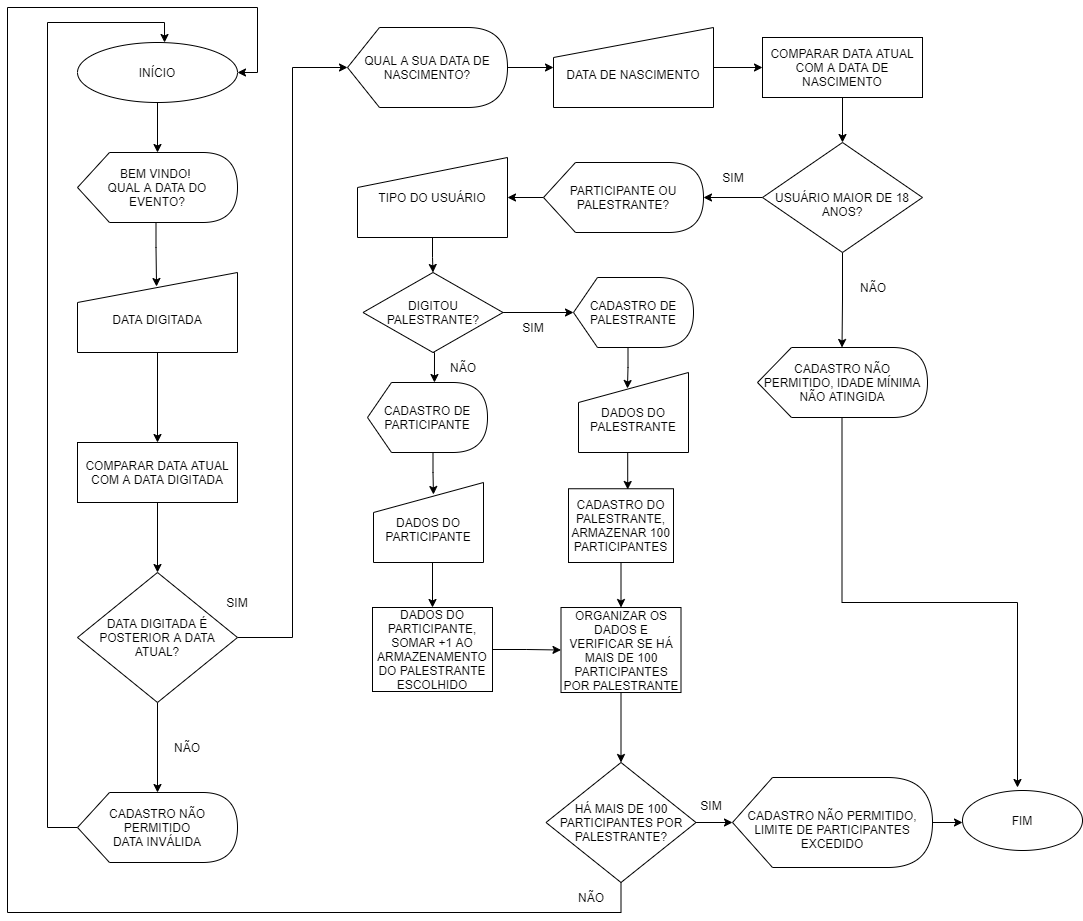

The diagram above was exported from draw.io. Its source (the exported page's mxGraphModel, read from the mxfile embedded in the PNG):
<mxGraphModel dx="967" dy="2104" grid="1" gridSize="10" guides="1" tooltips="1" connect="1" arrows="1" fold="1" page="1" pageScale="1" pageWidth="1169" pageHeight="827" math="0" shadow="0">
  <root>
    <mxCell id="0" />
    <mxCell id="1" parent="0" />
    <mxCell id="8IKX43_oWWRkwebkH2KH-5" style="edgeStyle=orthogonalEdgeStyle;rounded=0;orthogonalLoop=1;jettySize=auto;html=1;exitX=0.5;exitY=1;exitDx=0;exitDy=0;" edge="1" parent="1" source="8IKX43_oWWRkwebkH2KH-1" target="8IKX43_oWWRkwebkH2KH-3">
      <mxGeometry relative="1" as="geometry" />
    </mxCell>
    <mxCell id="8IKX43_oWWRkwebkH2KH-1" value="INÍCIO" style="ellipse;whiteSpace=wrap;html=1;" vertex="1" parent="1">
      <mxGeometry x="110" y="-1585" width="160" height="60" as="geometry" />
    </mxCell>
    <mxCell id="8IKX43_oWWRkwebkH2KH-7" style="edgeStyle=orthogonalEdgeStyle;rounded=0;orthogonalLoop=1;jettySize=auto;html=1;exitX=0;exitY=0;exitDx=78.5;exitDy=70;exitPerimeter=0;entryX=0.494;entryY=0.175;entryDx=0;entryDy=0;entryPerimeter=0;" edge="1" parent="1" source="8IKX43_oWWRkwebkH2KH-3" target="8IKX43_oWWRkwebkH2KH-6">
      <mxGeometry relative="1" as="geometry">
        <mxPoint x="189" y="-1355" as="targetPoint" />
      </mxGeometry>
    </mxCell>
    <mxCell id="8IKX43_oWWRkwebkH2KH-3" value="BEM VINDO! &lt;br&gt;QUAL A DATA DO EVENTO?" style="shape=display;whiteSpace=wrap;html=1;size=0.2;" vertex="1" parent="1">
      <mxGeometry x="110" y="-1475" width="160" height="70" as="geometry" />
    </mxCell>
    <mxCell id="8IKX43_oWWRkwebkH2KH-20" value="" style="edgeStyle=orthogonalEdgeStyle;rounded=0;orthogonalLoop=1;jettySize=auto;html=1;" edge="1" parent="1" source="8IKX43_oWWRkwebkH2KH-6" target="8IKX43_oWWRkwebkH2KH-19">
      <mxGeometry relative="1" as="geometry" />
    </mxCell>
    <mxCell id="8IKX43_oWWRkwebkH2KH-6" value="&lt;br&gt;DATA DIGITADA" style="shape=manualInput;whiteSpace=wrap;html=1;" vertex="1" parent="1">
      <mxGeometry x="110" y="-1355" width="160" height="80" as="geometry" />
    </mxCell>
    <mxCell id="8IKX43_oWWRkwebkH2KH-47" style="edgeStyle=orthogonalEdgeStyle;rounded=0;orthogonalLoop=1;jettySize=auto;html=1;exitX=0.5;exitY=1;exitDx=0;exitDy=0;entryX=0;entryY=0;entryDx=84.5;entryDy=0;entryPerimeter=0;" edge="1" parent="1" source="8IKX43_oWWRkwebkH2KH-8" target="8IKX43_oWWRkwebkH2KH-14">
      <mxGeometry relative="1" as="geometry" />
    </mxCell>
    <mxCell id="8IKX43_oWWRkwebkH2KH-48" style="edgeStyle=orthogonalEdgeStyle;rounded=0;orthogonalLoop=1;jettySize=auto;html=1;exitX=0;exitY=0.5;exitDx=0;exitDy=0;" edge="1" parent="1" source="8IKX43_oWWRkwebkH2KH-8">
      <mxGeometry relative="1" as="geometry">
        <mxPoint x="736" y="-1430" as="targetPoint" />
      </mxGeometry>
    </mxCell>
    <mxCell id="8IKX43_oWWRkwebkH2KH-8" value="&lt;br&gt;USUÁRIO MAIOR DE 18 ANOS?" style="rhombus;whiteSpace=wrap;html=1;" vertex="1" parent="1">
      <mxGeometry x="795" y="-1485" width="160" height="110" as="geometry" />
    </mxCell>
    <mxCell id="8IKX43_oWWRkwebkH2KH-124" style="edgeStyle=orthogonalEdgeStyle;rounded=0;orthogonalLoop=1;jettySize=auto;html=1;exitX=0;exitY=0;exitDx=84.5;exitDy=70;exitPerimeter=0;" edge="1" parent="1" source="8IKX43_oWWRkwebkH2KH-14">
      <mxGeometry relative="1" as="geometry">
        <mxPoint x="1050" y="-840" as="targetPoint" />
      </mxGeometry>
    </mxCell>
    <mxCell id="8IKX43_oWWRkwebkH2KH-14" value="CADASTRO NÃO PERMITIDO, IDADE MÍNIMA NÃO ATINGIDA" style="shape=display;whiteSpace=wrap;html=1;size=0.2;" vertex="1" parent="1">
      <mxGeometry x="790" y="-1280" width="170" height="70" as="geometry" />
    </mxCell>
    <mxCell id="8IKX43_oWWRkwebkH2KH-16" value="FIM" style="ellipse;whiteSpace=wrap;html=1;" vertex="1" parent="1">
      <mxGeometry x="995" y="-837" width="120" height="60" as="geometry" />
    </mxCell>
    <mxCell id="8IKX43_oWWRkwebkH2KH-22" value="" style="edgeStyle=orthogonalEdgeStyle;rounded=0;orthogonalLoop=1;jettySize=auto;html=1;" edge="1" parent="1" source="8IKX43_oWWRkwebkH2KH-19" target="8IKX43_oWWRkwebkH2KH-21">
      <mxGeometry relative="1" as="geometry" />
    </mxCell>
    <mxCell id="8IKX43_oWWRkwebkH2KH-19" value="COMPARAR DATA ATUAL COM A DATA DIGITADA" style="whiteSpace=wrap;html=1;" vertex="1" parent="1">
      <mxGeometry x="110" y="-1185" width="160" height="60" as="geometry" />
    </mxCell>
    <mxCell id="8IKX43_oWWRkwebkH2KH-25" style="edgeStyle=orthogonalEdgeStyle;rounded=0;orthogonalLoop=1;jettySize=auto;html=1;exitX=0.5;exitY=1;exitDx=0;exitDy=0;" edge="1" parent="1" source="8IKX43_oWWRkwebkH2KH-21">
      <mxGeometry relative="1" as="geometry">
        <mxPoint x="190" y="-835" as="targetPoint" />
      </mxGeometry>
    </mxCell>
    <mxCell id="8IKX43_oWWRkwebkH2KH-35" style="edgeStyle=orthogonalEdgeStyle;rounded=0;orthogonalLoop=1;jettySize=auto;html=1;exitX=1;exitY=0.5;exitDx=0;exitDy=0;entryX=0;entryY=0.5;entryDx=0;entryDy=0;entryPerimeter=0;" edge="1" parent="1" source="8IKX43_oWWRkwebkH2KH-21" target="8IKX43_oWWRkwebkH2KH-28">
      <mxGeometry relative="1" as="geometry" />
    </mxCell>
    <mxCell id="8IKX43_oWWRkwebkH2KH-21" value="DATA DIGITADA É POSTERIOR A DATA ATUAL?" style="rhombus;whiteSpace=wrap;html=1;" vertex="1" parent="1">
      <mxGeometry x="110" y="-1055" width="160" height="130" as="geometry" />
    </mxCell>
    <mxCell id="8IKX43_oWWRkwebkH2KH-24" value="SIM" style="text;html=1;strokeColor=none;fillColor=none;align=center;verticalAlign=middle;whiteSpace=wrap;rounded=0;" vertex="1" parent="1">
      <mxGeometry x="240" y="-1040" width="60" height="30" as="geometry" />
    </mxCell>
    <mxCell id="8IKX43_oWWRkwebkH2KH-26" value="NÃO" style="text;html=1;strokeColor=none;fillColor=none;align=center;verticalAlign=middle;whiteSpace=wrap;rounded=0;" vertex="1" parent="1">
      <mxGeometry x="190" y="-895" width="60" height="30" as="geometry" />
    </mxCell>
    <mxCell id="8IKX43_oWWRkwebkH2KH-119" style="edgeStyle=orthogonalEdgeStyle;rounded=0;orthogonalLoop=1;jettySize=auto;html=1;exitX=0;exitY=0.5;exitDx=0;exitDy=0;exitPerimeter=0;entryX=0.544;entryY=0;entryDx=0;entryDy=0;entryPerimeter=0;" edge="1" parent="1" source="8IKX43_oWWRkwebkH2KH-27" target="8IKX43_oWWRkwebkH2KH-1">
      <mxGeometry relative="1" as="geometry">
        <Array as="points">
          <mxPoint x="80" y="-800" />
          <mxPoint x="80" y="-1605" />
          <mxPoint x="197" y="-1605" />
        </Array>
      </mxGeometry>
    </mxCell>
    <mxCell id="8IKX43_oWWRkwebkH2KH-27" value="CADASTRO NÃO PERMITIDO&lt;br&gt;DATA INVÁLIDA" style="shape=display;whiteSpace=wrap;html=1;size=0.2;" vertex="1" parent="1">
      <mxGeometry x="110" y="-835" width="160" height="70" as="geometry" />
    </mxCell>
    <mxCell id="8IKX43_oWWRkwebkH2KH-37" style="edgeStyle=orthogonalEdgeStyle;rounded=0;orthogonalLoop=1;jettySize=auto;html=1;exitX=1;exitY=0.5;exitDx=0;exitDy=0;exitPerimeter=0;" edge="1" parent="1" source="8IKX43_oWWRkwebkH2KH-28">
      <mxGeometry relative="1" as="geometry">
        <mxPoint x="586" y="-1560" as="targetPoint" />
      </mxGeometry>
    </mxCell>
    <mxCell id="8IKX43_oWWRkwebkH2KH-28" value="QUAL A SUA DATA DE NASCIMENTO?" style="shape=display;whiteSpace=wrap;html=1;size=0.2;" vertex="1" parent="1">
      <mxGeometry x="380" y="-1600" width="160" height="80" as="geometry" />
    </mxCell>
    <mxCell id="8IKX43_oWWRkwebkH2KH-44" style="edgeStyle=orthogonalEdgeStyle;rounded=0;orthogonalLoop=1;jettySize=auto;html=1;exitX=1;exitY=0.5;exitDx=0;exitDy=0;entryX=0;entryY=0.5;entryDx=0;entryDy=0;" edge="1" parent="1" source="8IKX43_oWWRkwebkH2KH-32" target="8IKX43_oWWRkwebkH2KH-43">
      <mxGeometry relative="1" as="geometry" />
    </mxCell>
    <mxCell id="8IKX43_oWWRkwebkH2KH-32" value="&lt;br&gt;DATA DE NASCIMENTO" style="shape=manualInput;whiteSpace=wrap;html=1;" vertex="1" parent="1">
      <mxGeometry x="586" y="-1600" width="160" height="80" as="geometry" />
    </mxCell>
    <mxCell id="8IKX43_oWWRkwebkH2KH-41" value="NÃO" style="text;html=1;strokeColor=none;fillColor=none;align=center;verticalAlign=middle;whiteSpace=wrap;rounded=0;" vertex="1" parent="1">
      <mxGeometry x="876" y="-1355" width="60" height="30" as="geometry" />
    </mxCell>
    <mxCell id="8IKX43_oWWRkwebkH2KH-45" style="edgeStyle=orthogonalEdgeStyle;rounded=0;orthogonalLoop=1;jettySize=auto;html=1;exitX=0.5;exitY=1;exitDx=0;exitDy=0;" edge="1" parent="1" source="8IKX43_oWWRkwebkH2KH-43" target="8IKX43_oWWRkwebkH2KH-8">
      <mxGeometry relative="1" as="geometry" />
    </mxCell>
    <mxCell id="8IKX43_oWWRkwebkH2KH-43" value="COMPARAR DATA ATUAL COM A DATA DE NASCIMENTO" style="whiteSpace=wrap;html=1;" vertex="1" parent="1">
      <mxGeometry x="795" y="-1590" width="160" height="60" as="geometry" />
    </mxCell>
    <mxCell id="8IKX43_oWWRkwebkH2KH-56" style="edgeStyle=orthogonalEdgeStyle;rounded=0;orthogonalLoop=1;jettySize=auto;html=1;exitX=0;exitY=0.5;exitDx=0;exitDy=0;exitPerimeter=0;entryX=1;entryY=0.5;entryDx=0;entryDy=0;" edge="1" parent="1" source="8IKX43_oWWRkwebkH2KH-49" target="8IKX43_oWWRkwebkH2KH-54">
      <mxGeometry relative="1" as="geometry" />
    </mxCell>
    <mxCell id="8IKX43_oWWRkwebkH2KH-49" value="PARTICIPANTE OU PALESTRANTE?" style="shape=display;whiteSpace=wrap;html=1;size=0.2;" vertex="1" parent="1">
      <mxGeometry x="576" y="-1465" width="160" height="70" as="geometry" />
    </mxCell>
    <mxCell id="8IKX43_oWWRkwebkH2KH-50" value="SIM" style="text;html=1;strokeColor=none;fillColor=none;align=center;verticalAlign=middle;whiteSpace=wrap;rounded=0;" vertex="1" parent="1">
      <mxGeometry x="736" y="-1465" width="60" height="30" as="geometry" />
    </mxCell>
    <mxCell id="8IKX43_oWWRkwebkH2KH-58" value="" style="edgeStyle=orthogonalEdgeStyle;rounded=0;orthogonalLoop=1;jettySize=auto;html=1;entryX=0.5;entryY=0;entryDx=0;entryDy=0;" edge="1" parent="1" source="8IKX43_oWWRkwebkH2KH-54" target="8IKX43_oWWRkwebkH2KH-59">
      <mxGeometry relative="1" as="geometry">
        <mxPoint x="465" y="-1335" as="targetPoint" />
      </mxGeometry>
    </mxCell>
    <mxCell id="8IKX43_oWWRkwebkH2KH-54" value="TIPO DO USUÁRIO" style="shape=manualInput;whiteSpace=wrap;html=1;" vertex="1" parent="1">
      <mxGeometry x="390" y="-1470" width="150" height="80" as="geometry" />
    </mxCell>
    <mxCell id="8IKX43_oWWRkwebkH2KH-62" value="" style="edgeStyle=orthogonalEdgeStyle;rounded=0;orthogonalLoop=1;jettySize=auto;html=1;" edge="1" parent="1" source="8IKX43_oWWRkwebkH2KH-59">
      <mxGeometry relative="1" as="geometry">
        <mxPoint x="606" y="-1315" as="targetPoint" />
      </mxGeometry>
    </mxCell>
    <mxCell id="8IKX43_oWWRkwebkH2KH-99" style="edgeStyle=orthogonalEdgeStyle;rounded=0;orthogonalLoop=1;jettySize=auto;html=1;exitX=0.5;exitY=1;exitDx=0;exitDy=0;entryX=0.558;entryY=0;entryDx=0;entryDy=0;entryPerimeter=0;" edge="1" parent="1" source="8IKX43_oWWRkwebkH2KH-59" target="8IKX43_oWWRkwebkH2KH-71">
      <mxGeometry relative="1" as="geometry" />
    </mxCell>
    <mxCell id="8IKX43_oWWRkwebkH2KH-59" value="DIGITOU&lt;br&gt;PALESTRANTE?" style="rhombus;whiteSpace=wrap;html=1;" vertex="1" parent="1">
      <mxGeometry x="395.5" y="-1355" width="140" height="80" as="geometry" />
    </mxCell>
    <mxCell id="8IKX43_oWWRkwebkH2KH-63" value="SIM" style="text;html=1;strokeColor=none;fillColor=none;align=center;verticalAlign=middle;whiteSpace=wrap;rounded=0;" vertex="1" parent="1">
      <mxGeometry x="535.5" y="-1315" width="60" height="30" as="geometry" />
    </mxCell>
    <mxCell id="8IKX43_oWWRkwebkH2KH-111" style="edgeStyle=orthogonalEdgeStyle;rounded=0;orthogonalLoop=1;jettySize=auto;html=1;exitX=1;exitY=0.5;exitDx=0;exitDy=0;entryX=0;entryY=0.5;entryDx=0;entryDy=0;" edge="1" parent="1" source="8IKX43_oWWRkwebkH2KH-69" target="8IKX43_oWWRkwebkH2KH-109">
      <mxGeometry relative="1" as="geometry" />
    </mxCell>
    <mxCell id="8IKX43_oWWRkwebkH2KH-69" value="DADOS DO PARTICIPANTE, SOMAR +1 AO ARMAZENAMENTO DO PALESTRANTE ESCOLHIDO" style="whiteSpace=wrap;html=1;" vertex="1" parent="1">
      <mxGeometry x="405" y="-1020" width="120" height="84" as="geometry" />
    </mxCell>
    <mxCell id="8IKX43_oWWRkwebkH2KH-101" style="edgeStyle=orthogonalEdgeStyle;rounded=0;orthogonalLoop=1;jettySize=auto;html=1;exitX=0;exitY=0;exitDx=54.5;exitDy=70;exitPerimeter=0;entryX=0.545;entryY=0.15;entryDx=0;entryDy=0;entryPerimeter=0;" edge="1" parent="1" target="8IKX43_oWWRkwebkH2KH-74">
      <mxGeometry relative="1" as="geometry">
        <mxPoint x="465.5" y="-1175" as="sourcePoint" />
      </mxGeometry>
    </mxCell>
    <mxCell id="8IKX43_oWWRkwebkH2KH-71" value="CADASTRO DE PARTICIPANTE" style="shape=display;whiteSpace=wrap;html=1;size=0.2;" vertex="1" parent="1">
      <mxGeometry x="400" y="-1245" width="120" height="70" as="geometry" />
    </mxCell>
    <mxCell id="8IKX43_oWWRkwebkH2KH-103" style="edgeStyle=orthogonalEdgeStyle;rounded=0;orthogonalLoop=1;jettySize=auto;html=1;entryX=0.5;entryY=0;entryDx=0;entryDy=0;" edge="1" parent="1" target="8IKX43_oWWRkwebkH2KH-69">
      <mxGeometry relative="1" as="geometry">
        <mxPoint x="465" y="-1065" as="sourcePoint" />
      </mxGeometry>
    </mxCell>
    <mxCell id="8IKX43_oWWRkwebkH2KH-74" value="&lt;br&gt;DADOS DO PARTICIPANTE" style="shape=manualInput;whiteSpace=wrap;html=1;" vertex="1" parent="1">
      <mxGeometry x="406" y="-1145" width="110" height="80" as="geometry" />
    </mxCell>
    <mxCell id="8IKX43_oWWRkwebkH2KH-106" style="edgeStyle=orthogonalEdgeStyle;rounded=0;orthogonalLoop=1;jettySize=auto;html=1;exitX=0;exitY=0;exitDx=54.5;exitDy=70;exitPerimeter=0;entryX=0.445;entryY=0.2;entryDx=0;entryDy=0;entryPerimeter=0;" edge="1" parent="1" source="8IKX43_oWWRkwebkH2KH-80" target="8IKX43_oWWRkwebkH2KH-105">
      <mxGeometry relative="1" as="geometry" />
    </mxCell>
    <mxCell id="8IKX43_oWWRkwebkH2KH-80" value="CADASTRO DE PALESTRANTE" style="shape=display;whiteSpace=wrap;html=1;size=0.2;" vertex="1" parent="1">
      <mxGeometry x="606" y="-1350" width="120" height="70" as="geometry" />
    </mxCell>
    <mxCell id="8IKX43_oWWRkwebkH2KH-110" value="" style="edgeStyle=orthogonalEdgeStyle;rounded=0;orthogonalLoop=1;jettySize=auto;html=1;" edge="1" parent="1" source="8IKX43_oWWRkwebkH2KH-86" target="8IKX43_oWWRkwebkH2KH-109">
      <mxGeometry relative="1" as="geometry" />
    </mxCell>
    <mxCell id="8IKX43_oWWRkwebkH2KH-86" value="CADASTRO DO PALESTRANTE, ARMAZENAR 100 PARTICIPANTES" style="whiteSpace=wrap;html=1;" vertex="1" parent="1">
      <mxGeometry x="601" y="-1138.75" width="105" height="73.75" as="geometry" />
    </mxCell>
    <mxCell id="8IKX43_oWWRkwebkH2KH-88" style="edgeStyle=orthogonalEdgeStyle;rounded=0;orthogonalLoop=1;jettySize=auto;html=1;exitX=0.5;exitY=1;exitDx=0;exitDy=0;" edge="1" parent="1" source="8IKX43_oWWRkwebkH2KH-86" target="8IKX43_oWWRkwebkH2KH-86">
      <mxGeometry relative="1" as="geometry" />
    </mxCell>
    <mxCell id="8IKX43_oWWRkwebkH2KH-98" value="NÃO" style="text;html=1;strokeColor=none;fillColor=none;align=center;verticalAlign=middle;whiteSpace=wrap;rounded=0;" vertex="1" parent="1">
      <mxGeometry x="466" y="-1275" width="60" height="30" as="geometry" />
    </mxCell>
    <mxCell id="8IKX43_oWWRkwebkH2KH-108" style="edgeStyle=orthogonalEdgeStyle;rounded=0;orthogonalLoop=1;jettySize=auto;html=1;exitX=0.5;exitY=1;exitDx=0;exitDy=0;entryX=0.564;entryY=0.01;entryDx=0;entryDy=0;entryPerimeter=0;" edge="1" parent="1" source="8IKX43_oWWRkwebkH2KH-105" target="8IKX43_oWWRkwebkH2KH-86">
      <mxGeometry relative="1" as="geometry" />
    </mxCell>
    <mxCell id="8IKX43_oWWRkwebkH2KH-105" value="&lt;br&gt;DADOS DO PALESTRANTE" style="shape=manualInput;whiteSpace=wrap;html=1;" vertex="1" parent="1">
      <mxGeometry x="611" y="-1255" width="110" height="80" as="geometry" />
    </mxCell>
    <mxCell id="8IKX43_oWWRkwebkH2KH-113" value="" style="edgeStyle=orthogonalEdgeStyle;rounded=0;orthogonalLoop=1;jettySize=auto;html=1;" edge="1" parent="1" source="8IKX43_oWWRkwebkH2KH-109" target="8IKX43_oWWRkwebkH2KH-112">
      <mxGeometry relative="1" as="geometry" />
    </mxCell>
    <mxCell id="8IKX43_oWWRkwebkH2KH-109" value="ORGANIZAR OS DADOS E VERIFICAR SE HÁ MAIS DE 100 PARTICIPANTES POR PALESTRANTE&lt;br&gt;" style="whiteSpace=wrap;html=1;" vertex="1" parent="1">
      <mxGeometry x="593.5" y="-1019.99" width="120" height="85" as="geometry" />
    </mxCell>
    <mxCell id="8IKX43_oWWRkwebkH2KH-121" style="edgeStyle=orthogonalEdgeStyle;rounded=0;orthogonalLoop=1;jettySize=auto;html=1;exitX=1;exitY=0.5;exitDx=0;exitDy=0;entryX=0;entryY=0.5;entryDx=0;entryDy=0;entryPerimeter=0;" edge="1" parent="1" source="8IKX43_oWWRkwebkH2KH-112" target="8IKX43_oWWRkwebkH2KH-120">
      <mxGeometry relative="1" as="geometry" />
    </mxCell>
    <mxCell id="8IKX43_oWWRkwebkH2KH-123" style="edgeStyle=orthogonalEdgeStyle;rounded=0;orthogonalLoop=1;jettySize=auto;html=1;exitX=0.5;exitY=1;exitDx=0;exitDy=0;entryX=1;entryY=0.5;entryDx=0;entryDy=0;" edge="1" parent="1" source="8IKX43_oWWRkwebkH2KH-112" target="8IKX43_oWWRkwebkH2KH-1">
      <mxGeometry relative="1" as="geometry">
        <Array as="points">
          <mxPoint x="654" y="-715" />
          <mxPoint x="40" y="-715" />
          <mxPoint x="40" y="-1620" />
          <mxPoint x="290" y="-1620" />
          <mxPoint x="290" y="-1555" />
        </Array>
      </mxGeometry>
    </mxCell>
    <mxCell id="8IKX43_oWWRkwebkH2KH-112" value="HÁ MAIS DE 100 PARTICIPANTES POR PALESTRANTE?" style="rhombus;whiteSpace=wrap;html=1;" vertex="1" parent="1">
      <mxGeometry x="578.5" y="-865" width="150" height="120" as="geometry" />
    </mxCell>
    <mxCell id="8IKX43_oWWRkwebkH2KH-114" value="SIM" style="text;html=1;strokeColor=none;fillColor=none;align=center;verticalAlign=middle;whiteSpace=wrap;rounded=0;" vertex="1" parent="1">
      <mxGeometry x="713.5" y="-837" width="60" height="30" as="geometry" />
    </mxCell>
    <mxCell id="8IKX43_oWWRkwebkH2KH-115" value="NÃO" style="text;html=1;strokeColor=none;fillColor=none;align=center;verticalAlign=middle;whiteSpace=wrap;rounded=0;" vertex="1" parent="1">
      <mxGeometry x="593.5" y="-745" width="60" height="30" as="geometry" />
    </mxCell>
    <mxCell id="8IKX43_oWWRkwebkH2KH-122" style="edgeStyle=orthogonalEdgeStyle;rounded=0;orthogonalLoop=1;jettySize=auto;html=1;exitX=1;exitY=0.5;exitDx=0;exitDy=0;exitPerimeter=0;" edge="1" parent="1" source="8IKX43_oWWRkwebkH2KH-120">
      <mxGeometry relative="1" as="geometry">
        <mxPoint x="995" y="-805" as="targetPoint" />
      </mxGeometry>
    </mxCell>
    <mxCell id="8IKX43_oWWRkwebkH2KH-120" value="&lt;br&gt;CADASTRO NÃO PERMITIDO, LIMITE DE PARTICIPANTES EXCEDIDO" style="shape=display;whiteSpace=wrap;html=1;size=0.2;" vertex="1" parent="1">
      <mxGeometry x="765" y="-850" width="200" height="90" as="geometry" />
    </mxCell>
  </root>
</mxGraphModel>